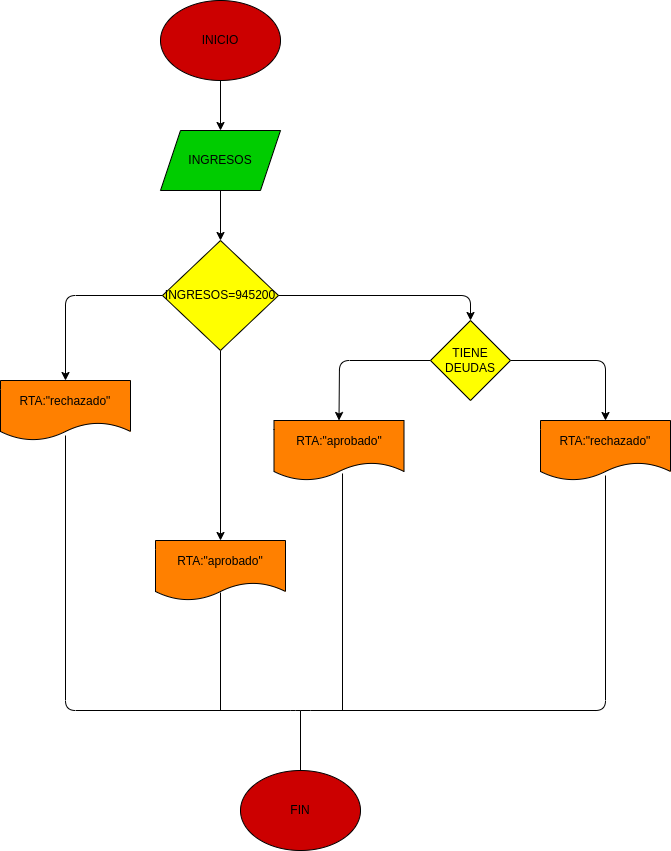

The diagram above was exported from draw.io. Its source (the exported page's mxGraphModel, read from the mxfile embedded in the PNG):
<mxGraphModel dx="826" dy="325" grid="1" gridSize="10" guides="1" tooltips="1" connect="1" arrows="1" fold="1" page="1" pageScale="1" pageWidth="827" pageHeight="1169" math="0" shadow="0">
  <root>
    <mxCell id="0" />
    <mxCell id="1" parent="0" />
    <mxCell id="19" style="edgeStyle=none;html=1;exitX=0.5;exitY=1;exitDx=0;exitDy=0;entryX=0.5;entryY=0;entryDx=0;entryDy=0;" edge="1" parent="1" source="2" target="3">
      <mxGeometry relative="1" as="geometry" />
    </mxCell>
    <mxCell id="2" value="&lt;font color=&quot;#000000&quot;&gt;INICIO&lt;/font&gt;" style="ellipse;whiteSpace=wrap;html=1;fillColor=#CC0000;" vertex="1" parent="1">
      <mxGeometry x="300" y="60" width="120" height="80" as="geometry" />
    </mxCell>
    <mxCell id="20" style="edgeStyle=none;html=1;exitX=0.5;exitY=1;exitDx=0;exitDy=0;entryX=0.5;entryY=0;entryDx=0;entryDy=0;" edge="1" parent="1" source="3" target="4">
      <mxGeometry relative="1" as="geometry" />
    </mxCell>
    <mxCell id="3" value="&lt;font color=&quot;#000000&quot;&gt;INGRESOS&lt;/font&gt;" style="shape=parallelogram;perimeter=parallelogramPerimeter;whiteSpace=wrap;html=1;fixedSize=1;fillColor=#00CC00;" vertex="1" parent="1">
      <mxGeometry x="300" y="190" width="120" height="60" as="geometry" />
    </mxCell>
    <mxCell id="8" style="edgeStyle=none;html=1;exitX=0;exitY=0.5;exitDx=0;exitDy=0;entryX=0.5;entryY=0;entryDx=0;entryDy=0;" edge="1" parent="1" source="4" target="7">
      <mxGeometry relative="1" as="geometry">
        <Array as="points">
          <mxPoint x="610" y="355" />
        </Array>
      </mxGeometry>
    </mxCell>
    <mxCell id="32" style="edgeStyle=none;html=1;exitX=0;exitY=0.5;exitDx=0;exitDy=0;entryX=0.5;entryY=0;entryDx=0;entryDy=0;fontColor=#000000;" edge="1" parent="1" source="4" target="31">
      <mxGeometry relative="1" as="geometry">
        <Array as="points">
          <mxPoint x="205" y="355" />
        </Array>
      </mxGeometry>
    </mxCell>
    <mxCell id="33" style="edgeStyle=none;html=1;exitX=0.5;exitY=1;exitDx=0;exitDy=0;fontColor=#000000;" edge="1" parent="1" source="4">
      <mxGeometry relative="1" as="geometry">
        <mxPoint x="360" y="600" as="targetPoint" />
      </mxGeometry>
    </mxCell>
    <mxCell id="4" value="&lt;font color=&quot;#000000&quot;&gt;INGRESOS=945200&lt;/font&gt;" style="rhombus;whiteSpace=wrap;html=1;fillColor=#FFFF00;" vertex="1" parent="1">
      <mxGeometry x="302" y="300" width="116" height="110" as="geometry" />
    </mxCell>
    <mxCell id="28" style="edgeStyle=none;html=1;exitX=0;exitY=0.5;exitDx=0;exitDy=0;entryX=0.5;entryY=0;entryDx=0;entryDy=0;fontColor=#000000;" edge="1" parent="1" source="7" target="27">
      <mxGeometry relative="1" as="geometry">
        <Array as="points">
          <mxPoint x="479" y="420" />
        </Array>
      </mxGeometry>
    </mxCell>
    <mxCell id="29" style="edgeStyle=none;html=1;exitX=1;exitY=0.5;exitDx=0;exitDy=0;entryX=0.5;entryY=0;entryDx=0;entryDy=0;fontColor=#000000;" edge="1" parent="1" source="7" target="26">
      <mxGeometry relative="1" as="geometry">
        <Array as="points">
          <mxPoint x="745" y="420" />
        </Array>
      </mxGeometry>
    </mxCell>
    <mxCell id="7" value="&lt;font color=&quot;#000000&quot;&gt;TIENE DEUDAS&lt;/font&gt;" style="rhombus;whiteSpace=wrap;html=1;fillColor=#FFFF00;" vertex="1" parent="1">
      <mxGeometry x="570" y="380" width="80" height="80" as="geometry" />
    </mxCell>
    <mxCell id="12" value="&lt;font color=&quot;#000000&quot;&gt;FIN&lt;/font&gt;" style="ellipse;whiteSpace=wrap;html=1;fillColor=#CC0000;" vertex="1" parent="1">
      <mxGeometry x="380" y="830" width="120" height="80" as="geometry" />
    </mxCell>
    <mxCell id="26" value="RTA:&quot;rechazado&quot;" style="shape=document;whiteSpace=wrap;html=1;boundedLbl=1;fontColor=#000000;fillColor=#FF8000;" vertex="1" parent="1">
      <mxGeometry x="680" y="480" width="130" height="60" as="geometry" />
    </mxCell>
    <mxCell id="27" value="RTA:&quot;aprobado&quot;" style="shape=document;whiteSpace=wrap;html=1;boundedLbl=1;fontColor=#000000;fillColor=#FF8000;" vertex="1" parent="1">
      <mxGeometry x="413.5" y="480" width="130" height="60" as="geometry" />
    </mxCell>
    <mxCell id="31" value="RTA:&quot;rechazado&quot;" style="shape=document;whiteSpace=wrap;html=1;boundedLbl=1;fontColor=#000000;fillColor=#FF8000;" vertex="1" parent="1">
      <mxGeometry x="140" y="440" width="130" height="60" as="geometry" />
    </mxCell>
    <mxCell id="34" value="RTA:&quot;aprobado&quot;" style="shape=document;whiteSpace=wrap;html=1;boundedLbl=1;fontColor=#000000;fillColor=#FF8000;" vertex="1" parent="1">
      <mxGeometry x="295" y="600" width="130" height="60" as="geometry" />
    </mxCell>
    <mxCell id="36" value="" style="endArrow=none;html=1;fontColor=#000000;entryX=0.5;entryY=0.917;entryDx=0;entryDy=0;entryPerimeter=0;" edge="1" parent="1" target="31">
      <mxGeometry width="50" height="50" relative="1" as="geometry">
        <mxPoint x="430" y="770" as="sourcePoint" />
        <mxPoint x="440" y="550" as="targetPoint" />
        <Array as="points">
          <mxPoint x="205" y="770" />
        </Array>
      </mxGeometry>
    </mxCell>
    <mxCell id="37" value="" style="endArrow=none;html=1;fontColor=#000000;entryX=0.5;entryY=0.917;entryDx=0;entryDy=0;entryPerimeter=0;" edge="1" parent="1" target="26">
      <mxGeometry width="50" height="50" relative="1" as="geometry">
        <mxPoint x="430" y="770" as="sourcePoint" />
        <mxPoint x="440" y="680" as="targetPoint" />
        <Array as="points">
          <mxPoint x="440" y="770" />
          <mxPoint x="745" y="770" />
        </Array>
      </mxGeometry>
    </mxCell>
    <mxCell id="38" value="" style="endArrow=none;html=1;fontColor=#000000;entryX=0.527;entryY=0.883;entryDx=0;entryDy=0;entryPerimeter=0;" edge="1" parent="1" target="27">
      <mxGeometry width="50" height="50" relative="1" as="geometry">
        <mxPoint x="482" y="770" as="sourcePoint" />
        <mxPoint x="440" y="620" as="targetPoint" />
      </mxGeometry>
    </mxCell>
    <mxCell id="39" value="" style="endArrow=none;html=1;fontColor=#000000;entryX=0.5;entryY=0.867;entryDx=0;entryDy=0;entryPerimeter=0;" edge="1" parent="1" target="34">
      <mxGeometry width="50" height="50" relative="1" as="geometry">
        <mxPoint x="360" y="770" as="sourcePoint" />
        <mxPoint x="440" y="740" as="targetPoint" />
      </mxGeometry>
    </mxCell>
    <mxCell id="40" value="" style="endArrow=none;html=1;fontColor=#000000;exitX=0.5;exitY=0;exitDx=0;exitDy=0;" edge="1" parent="1" source="12">
      <mxGeometry width="50" height="50" relative="1" as="geometry">
        <mxPoint x="390" y="910" as="sourcePoint" />
        <mxPoint x="440" y="770" as="targetPoint" />
      </mxGeometry>
    </mxCell>
  </root>
</mxGraphModel>